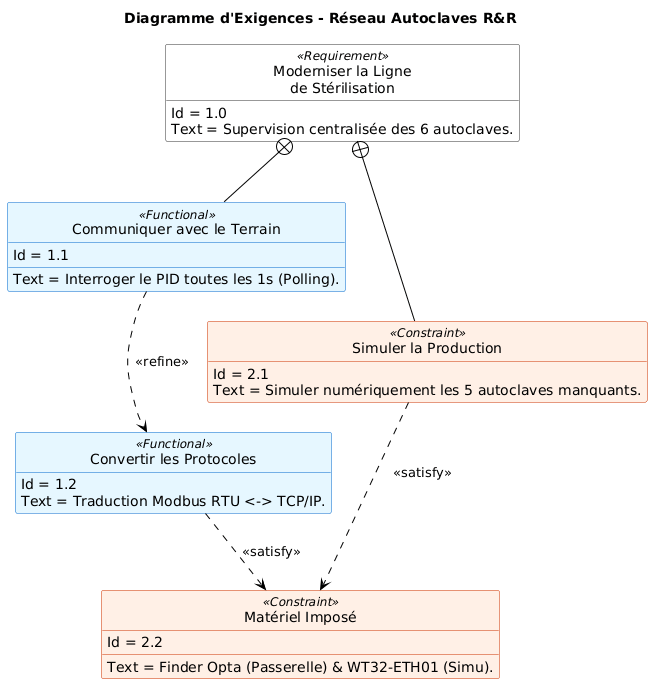

The diagram above was rendered by PlantUML. Its source (embedded in the PNG):
@startuml
' --- STYLE ---
skinparam class {
    BackgroundColor<<Requirement>> #fefefe
    BorderColor<<Requirement>> #333333
    ArrowColor Black
}
skinparam class {
    BackgroundColor<<Functional>> #e6f7ff
    BorderColor<<Functional>> #0066cc
}
skinparam class {
    BackgroundColor<<Constraint>> #fff0e6
    BorderColor<<Constraint>> #cc3300
}

' Cache les ronds et icones moches des classes pour faire propre
hide circle
hide empty members

title Diagramme d'Exigences - Réseau Autoclaves R&R

' --- DÉFINITION DES BLOCS (Technique : on utilise des Classes déguisées) ---

class "Moderniser la Ligne\nde Stérilisation" as Req_Global <<Requirement>> {
    Id = 1.0
    Text = Supervision centralisée des 6 autoclaves.
}

class "Communiquer avec le Terrain" as Req_Com <<Functional>> {
    Id = 1.1
    Text = Interroger le PID toutes les 1s (Polling).
}

class "Convertir les Protocoles" as Req_Proto <<Functional>> {
    Id = 1.2
    Text = Traduction Modbus RTU <-> TCP/IP.
}

class "Simuler la Production" as Req_Simu <<Constraint>> {
    Id = 2.1
    Text = Simuler numériquement les 5 autoclaves manquants.
}

class "Matériel Imposé" as Req_Hardware <<Constraint>> {
    Id = 2.2
    Text = Finder Opta (Passerelle) & WT32-ETH01 (Simu).
}

' --- RELATIONS ---
' La flèche avec le losange (+--) signifie "Contient"
Req_Global +-- Req_Com
Req_Global +-- Req_Simu

' La flèche pointillée (..>) signifie "Raffine" ou "Satisfait"
Req_Com ..> Req_Proto : <<refine>>
Req_Simu ..> Req_Hardware : <<satisfy>>
Req_Proto ..> Req_Hardware : <<satisfy>>
@enduml